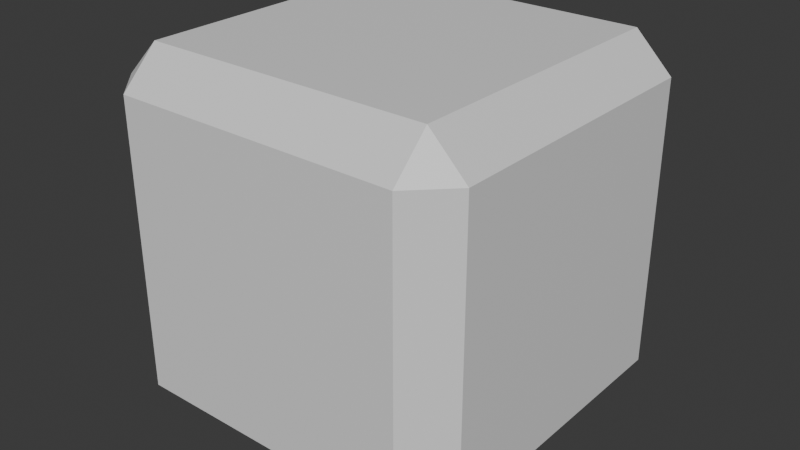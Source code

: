 # Source: Cube1.blend  (saved by Blender 4.2.66; exported with 4.5.12 LTS)
import bpy
from mathutils import Matrix  # noqa: F401  (used for matrix-valued properties, if any)

bpy.ops.wm.read_factory_settings(use_empty=True)
scene = bpy.context.scene
scene.name = 'Scene'

# ---- collections
col_collection = bpy.data.collections.new('Collection'); scene.collection.children.link(col_collection)

# ---- materials (node trees are filled in below, after node groups)
mat_material = bpy.data.materials.new('Material')
mat_material.alpha_threshold = 0.0
mat_material.roughness = 0.5
mat_material.line_color = (0.0, 0.0, 0.0, 1.0)

# ---- material node trees
mat_material.use_nodes = True; mat_material.node_tree.nodes.clear()
_N = mat_material.node_tree.nodes; _L = mat_material.node_tree.links
n0 = _N.new('ShaderNodeOutputMaterial'); n0.name = 'Material Output'; n0.location = (300, 300)
n1 = _N.new('ShaderNodeBsdfPrincipled'); n1.name = 'Principled BSDF'; n1.location = (10, 300)
n1.inputs[3].default_value = 1.45
_L.new(n1.outputs[0], n0.inputs[0])
n0.is_active_output = True

# ---- world
world_world = bpy.data.worlds.new('World'); scene.world = world_world
world_world.use_nodes = True; world_world.node_tree.nodes.clear()
_N = world_world.node_tree.nodes; _L = world_world.node_tree.links
n0 = _N.new('ShaderNodeOutputWorld'); n0.name = 'World Output'; n0.location = (300, 300)
n1 = _N.new('ShaderNodeBackground'); n1.name = 'Background'; n1.location = (10, 300)
n1.inputs[0].default_value = (0.05088, 0.05088, 0.05088, 1.0)
_L.new(n1.outputs[0], n0.inputs[0])
n0.is_active_output = True
world_world.color = (0.05088, 0.05088, 0.05088)
world_world.sun_shadow_jitter_overblur = 0.0

# ---- meshes
me_cube = bpy.data.meshes.new('Cube')
me_cube.from_pydata([(0.7966, 1.0, 0.7966), (0.7966, 0.7966, 1.0), (1.0, 0.7966, 0.7966), (0.7966, 0.7966, -1.0), (0.7966, 1.0, -0.7966), (1.0, 0.7966, -0.7966), (1.0, -0.7966, 0.7966), (0.7966, -0.7966, 1.0), (0.7966, -1.0, 0.7966), (1.0, -0.7966, -0.7966), (0.7966, -1.0, -0.7966), (0.7966, -0.7966, -1.0), (-0.7966, 1.0, 0.7966), (-1.0, 0.7966, 0.7966), (-0.7966, 0.7966, 1.0), (-1.0, 0.7966, -0.7966), (-0.7966, 1.0, -0.7966), (-0.7966, 0.7966, -1.0), (-1.0, -0.7966, 0.7966), (-0.7966, -1.0, 0.7966), (-0.7966, -0.7966, 1.0), (-0.7966, -0.7966, -1.0), (-0.7966, -1.0, -0.7966), (-1.0, -0.7966, -0.7966)], [], [(17, 3, 11, 21), (23, 18, 13, 15), (10, 8, 19, 22), (1, 14, 20, 7), (5, 2, 6, 9), (0, 1, 2), (3, 4, 5), (6, 7, 8), (9, 10, 11), (12, 13, 14), (15, 16, 17), (18, 19, 20), (21, 22, 23), (17, 21, 23, 15), (3, 17, 16, 4), (2, 5, 4, 0), (22, 19, 18, 23), (8, 10, 9, 6), (12, 16, 15, 13), (7, 20, 19, 8), (1, 7, 6, 2), (21, 11, 10, 22), (20, 14, 13, 18), (14, 1, 0, 12), (11, 3, 5, 9), (16, 12, 0, 4)])
_uv = me_cube.uv_layers.new(name='UVMap')
_uv.uv.foreach_set('vector', [0.1504, 0.5254, 0.3496, 0.5254, 0.3496, 0.7246, 0.1504, 0.7246, 0.4004, 0.02542, 0.5996, 0.02542, 0.5996, 0.2246, 0.4004, 0.2246, 0.4004, 0.7754, 0.5996, 0.7754, 0.5996, 0.9746, 0.4004, 0.9746, 0.6504, 0.5254, 0.8496, 0.5254, 0.8496, 0.7246, 0.6504, 0.7246, 0.4004, 0.5254, 0.5996, 0.5254, 0.5996, 0.7246, 0.4004, 0.7246, 0.5996, 0.4746, 0.625, 0.4746, 0.5996, 0.5, 0.3496, 0.5254, 0.3496, 0.5, 0.375, 0.5254, 0.5996, 0.75, 0.625, 0.7754, 0.5996, 0.7754, 0.375, 0.7246, 0.3496, 0.75, 0.3496, 0.7246, 0.5996, 0.25, 0.5996, 0.2246, 0.625, 0.2246, 0.125, 0.5254, 0.1504, 0.5, 0.1504, 0.5254, 0.5996, 0.02542, 0.5996, 0.0, 0.625, 0.02542, 0.1504, 0.7246, 0.1504, 0.75, 0.125, 0.7246, 0.1504, 0.5254, 0.1504, 0.7246, 0.125, 0.7246, 0.125, 0.5254, 0.3496, 0.5254, 0.1504, 0.5254, 0.1504, 0.5, 0.3496, 0.5, 0.5996, 0.5254, 0.4004, 0.5254, 0.4004, 0.4746, 0.5996, 0.4746, 0.4004, 0.0, 0.5996, 0.0, 0.5996, 0.02542, 0.4004, 0.02542, 0.5996, 0.7754, 0.4004, 0.7754, 0.4004, 0.7246, 0.5996, 0.7246, 0.5996, 0.2754, 0.4004, 0.2754, 0.4004, 0.2246, 0.5996, 0.2246, 0.625, 0.7754, 0.625, 0.9746, 0.5996, 0.9746, 0.5996, 0.7754, 0.6504, 0.5254, 0.6504, 0.7246, 0.5996, 0.7246, 0.5996, 0.5254, 0.1504, 0.7246, 0.3496, 0.7246, 0.3496, 0.75, 0.1504, 0.75, 0.625, 0.02542, 0.625, 0.2246, 0.5996, 0.2246, 0.5996, 0.02542, 0.625, 0.2754, 0.625, 0.4746, 0.5996, 0.4746, 0.5996, 0.2754, 0.3496, 0.7246, 0.3496, 0.5254, 0.4004, 0.5254, 0.4004, 0.7246, 0.4004, 0.2754, 0.5996, 0.2754, 0.5996, 0.4746, 0.4004, 0.4746])
me_cube.materials.append(mat_material)
me_cube.use_mirror_vertex_groups = False
me_cube.update()

# ---- objects
ob_cube = bpy.data.objects.new('Cube', me_cube)

# ---- transforms, parenting, visibility, modifiers, constraints
ob_cube.location = (0.0, 0.0, 0.0)
ob_cube.lock_rotations_4d = False
ob_cube.empty_display_type = 'ARROWS'
ob_cube.lineart.crease_threshold = 0.0

# ---- collection membership
col_collection.objects.link(ob_cube)

# ---- scene / render settings (as saved in the file)
scene.frame_start = 1; scene.frame_end = 250; scene.frame_set(1)
scene.render.engine = 'BLENDER_EEVEE_NEXT'
bpy.context.view_layer.update()

# ---- added for rendering (the .blend has no active camera and no usable light): camera, sun
cam_auto = bpy.data.cameras.new('AutoCamera')
cam_auto.lens = 50.0
cam_auto.sensor_width = 36.0
cam_auto.clip_end = 1000.0
ob_auto_camera = bpy.data.objects.new('AutoCamera', cam_auto)
scene.collection.objects.link(ob_auto_camera)
ob_auto_camera.location = (3.20507, -3.84609, 2.56406)
ob_auto_camera.rotation_euler = (1.09748, -7.21219e-08, 0.694738)
scene.camera = ob_auto_camera
light_auto_sun = bpy.data.lights.new('AutoSun', 'SUN')
light_auto_sun.energy = 3.0
light_auto_sun.angle = 0.0523599
ob_auto_sun = bpy.data.objects.new('AutoSun', light_auto_sun)
scene.collection.objects.link(ob_auto_sun)
ob_auto_sun.rotation_euler = (0.872665, 0.174533, 0.523599)
bpy.context.view_layer.update()
